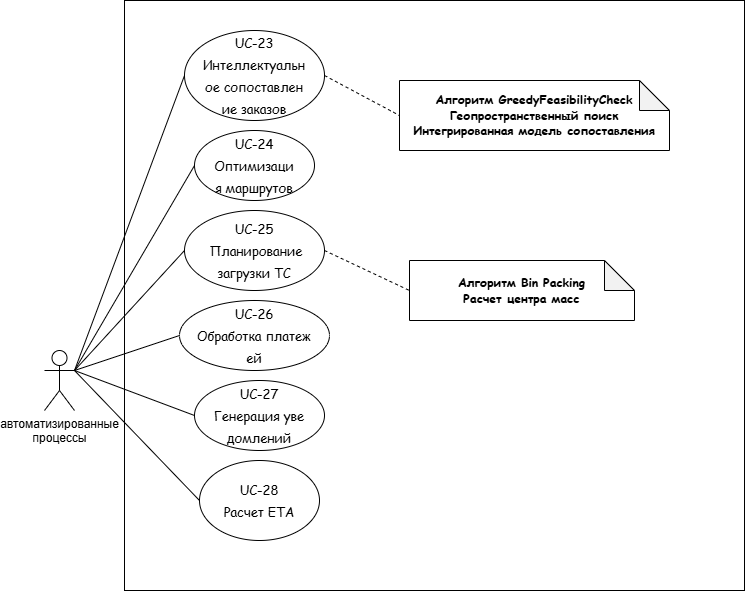

The diagram above was exported from draw.io. Its source (the exported page's mxGraphModel, read from the mxfile embedded in the PNG):
<mxGraphModel dx="2084" dy="2224" grid="1" gridSize="10" guides="1" tooltips="1" connect="1" arrows="1" fold="1" page="1" pageScale="1" pageWidth="850" pageHeight="1100" math="0" shadow="0">
  <root>
    <mxCell id="_afb89AwB7vZKRY_uNo1-0" />
    <mxCell id="_afb89AwB7vZKRY_uNo1-1" parent="_afb89AwB7vZKRY_uNo1-0" />
    <mxCell id="_afb89AwB7vZKRY_uNo1-2" parent="_afb89AwB7vZKRY_uNo1-1" style="whiteSpace=wrap;html=1;" value="" vertex="1">
      <mxGeometry height="590" width="620" x="150" y="-20" as="geometry" />
    </mxCell>
    <mxCell id="_afb89AwB7vZKRY_uNo1-3" parent="_afb89AwB7vZKRY_uNo1-1" style="ellipse;whiteSpace=wrap;html=1;fontFamily=Comic Sans MS;fontColor=light-dark(#000000,#FFFFFF);align=center;" value="&lt;blockquote style=&quot;font-variant-numeric: normal; font-variant-east-asian: normal; font-variant-alternates: normal; font-size-adjust: none; font-language-override: normal; font-kerning: auto; font-optical-sizing: auto; font-feature-settings: normal; font-variation-settings: normal; font-variant-position: normal; font-variant-emoji: normal; font-stretch: normal; font-size: 13px; line-height: 22px; overflow: auto; text-wrap-mode: wrap; word-break: break-all; padding: 16px; margin: 0px !important;&quot;&gt;UC-23&lt;br&gt;Интеллектуальное сопоставление заказов&lt;/blockquote&gt;" vertex="1">
      <mxGeometry height="90" width="140" x="210" y="10" as="geometry" />
    </mxCell>
    <mxCell id="_afb89AwB7vZKRY_uNo1-4" parent="_afb89AwB7vZKRY_uNo1-1" style="ellipse;whiteSpace=wrap;html=1;fontFamily=Comic Sans MS;fontColor=light-dark(#000000,#FFFFFF);align=center;" value="&lt;blockquote style=&quot;font-variant-numeric: normal; font-variant-east-asian: normal; font-variant-alternates: normal; font-size-adjust: none; font-language-override: normal; font-kerning: auto; font-optical-sizing: auto; font-feature-settings: normal; font-variation-settings: normal; font-variant-position: normal; font-variant-emoji: normal; font-stretch: normal; font-size: 13px; line-height: 22px; overflow: auto; text-wrap-mode: wrap; word-break: break-all; padding: 16px; margin: 0px !important;&quot;&gt;UC-25&lt;br&gt;&amp;nbsp;Планирование загрузки ТС&lt;/blockquote&gt;" vertex="1">
      <mxGeometry height="80" width="140" x="210" y="190" as="geometry" />
    </mxCell>
    <mxCell id="_afb89AwB7vZKRY_uNo1-5" parent="_afb89AwB7vZKRY_uNo1-1" style="ellipse;whiteSpace=wrap;html=1;fontFamily=Comic Sans MS;fontColor=light-dark(#000000,#FFFFFF);align=center;" value="&lt;blockquote style=&quot;font-variant-numeric: normal; font-variant-east-asian: normal; font-variant-alternates: normal; font-size-adjust: none; font-language-override: normal; font-kerning: auto; font-optical-sizing: auto; font-feature-settings: normal; font-variation-settings: normal; font-variant-position: normal; font-variant-emoji: normal; font-stretch: normal; font-size: 13px; line-height: 22px; overflow: auto; text-wrap-mode: wrap; word-break: break-all; padding: 16px; margin: 0px !important;&quot;&gt;UC-26&lt;br&gt;Обработка платежей&lt;/blockquote&gt;" vertex="1">
      <mxGeometry height="70" width="150" x="205" y="280" as="geometry" />
    </mxCell>
    <mxCell id="_afb89AwB7vZKRY_uNo1-6" parent="_afb89AwB7vZKRY_uNo1-1" style="ellipse;whiteSpace=wrap;html=1;fontFamily=Comic Sans MS;fontColor=light-dark(#000000,#FFFFFF);align=center;" value="&lt;blockquote style=&quot;font-variant-numeric: normal; font-variant-east-asian: normal; font-variant-alternates: normal; font-size-adjust: none; font-language-override: normal; font-kerning: auto; font-optical-sizing: auto; font-feature-settings: normal; font-variation-settings: normal; font-variant-position: normal; font-variant-emoji: normal; font-stretch: normal; font-size: 13px; line-height: 22px; overflow: auto; text-wrap-mode: wrap; word-break: break-all; padding: 16px; margin: 0px !important;&quot;&gt;UC-27&lt;br&gt;Генерация уведомлений&lt;/blockquote&gt;" vertex="1">
      <mxGeometry height="70" width="130" x="220" y="360" as="geometry" />
    </mxCell>
    <mxCell id="_afb89AwB7vZKRY_uNo1-8" parent="_afb89AwB7vZKRY_uNo1-1" style="ellipse;whiteSpace=wrap;html=1;fontFamily=Comic Sans MS;fontColor=light-dark(#000000,#FFFFFF);align=center;" value="&lt;blockquote style=&quot;font-variant-numeric: normal; font-variant-east-asian: normal; font-variant-alternates: normal; font-size-adjust: none; font-language-override: normal; font-kerning: auto; font-optical-sizing: auto; font-feature-settings: normal; font-variation-settings: normal; font-variant-position: normal; font-variant-emoji: normal; font-stretch: normal; font-size: 13px; line-height: 22px; overflow: auto; text-wrap-mode: wrap; word-break: break-all; padding: 16px; margin: 0px !important;&quot;&gt;UC-28&lt;br&gt;Расчет ETA&lt;/blockquote&gt;" vertex="1">
      <mxGeometry height="80" width="120" x="225" y="440" as="geometry" />
    </mxCell>
    <mxCell id="_afb89AwB7vZKRY_uNo1-9" parent="_afb89AwB7vZKRY_uNo1-1" style="ellipse;whiteSpace=wrap;html=1;fontFamily=Comic Sans MS;fontColor=light-dark(#000000,#FFFFFF);align=center;" value="&lt;blockquote style=&quot;font-variant-numeric: normal; font-variant-east-asian: normal; font-variant-alternates: normal; font-size-adjust: none; font-language-override: normal; font-kerning: auto; font-optical-sizing: auto; font-feature-settings: normal; font-variation-settings: normal; font-variant-position: normal; font-variant-emoji: normal; font-stretch: normal; font-size: 13px; line-height: 22px; overflow: auto; text-wrap-mode: wrap; word-break: break-all; padding: 16px; margin: 0px !important;&quot;&gt;UC-24&lt;br&gt;Оптимизация маршрутов&lt;/blockquote&gt;" vertex="1">
      <mxGeometry height="70" width="120" x="220" y="110" as="geometry" />
    </mxCell>
    <mxCell id="_afb89AwB7vZKRY_uNo1-14" parent="_afb89AwB7vZKRY_uNo1-1" style="shape=umlActor;verticalLabelPosition=bottom;verticalAlign=top;html=1;outlineConnect=0;" value="&lt;span class=&quot;YPkS7KbdpWfGdYKd3QB9&quot; data-src-align=&quot;18:9&quot; style=&quot;white-space: pre-wrap;&quot;&gt;автоматизированные&lt;/span&gt;&lt;span style=&quot;white-space: pre-wrap;&quot;&gt; &lt;/span&gt;&lt;span class=&quot;YPkS7KbdpWfGdYKd3QB9&quot; data-src-align=&quot;28:9&quot; style=&quot;white-space: pre-wrap;&quot;&gt;процессы&lt;/span&gt;" vertex="1">
      <mxGeometry height="60" width="30" x="70" y="330" as="geometry" />
    </mxCell>
    <mxCell id="_afb89AwB7vZKRY_uNo1-15" edge="1" parent="_afb89AwB7vZKRY_uNo1-1" source="_afb89AwB7vZKRY_uNo1-6" style="edgeStyle=orthogonalEdgeStyle;rounded=0;orthogonalLoop=1;jettySize=auto;html=1;exitX=0.5;exitY=1;exitDx=0;exitDy=0;" target="_afb89AwB7vZKRY_uNo1-6">
      <mxGeometry relative="1" as="geometry" />
    </mxCell>
    <mxCell id="_afb89AwB7vZKRY_uNo1-16" edge="1" parent="_afb89AwB7vZKRY_uNo1-1" source="_afb89AwB7vZKRY_uNo1-14" style="endArrow=none;html=1;rounded=0;entryX=0;entryY=0.5;entryDx=0;entryDy=0;exitX=1;exitY=0.3333333333333333;exitDx=0;exitDy=0;exitPerimeter=0;" target="_afb89AwB7vZKRY_uNo1-3" value="">
      <mxGeometry height="50" relative="1" width="50" as="geometry">
        <mxPoint x="400" y="360" as="sourcePoint" />
        <mxPoint x="450" y="310" as="targetPoint" />
      </mxGeometry>
    </mxCell>
    <mxCell id="_afb89AwB7vZKRY_uNo1-17" edge="1" parent="_afb89AwB7vZKRY_uNo1-1" style="endArrow=none;html=1;rounded=0;entryX=0;entryY=0.5;entryDx=0;entryDy=0;" target="_afb89AwB7vZKRY_uNo1-9" value="">
      <mxGeometry height="50" relative="1" width="50" as="geometry">
        <mxPoint x="100" y="350" as="sourcePoint" />
        <mxPoint x="450" y="270" as="targetPoint" />
      </mxGeometry>
    </mxCell>
    <mxCell id="_afb89AwB7vZKRY_uNo1-18" edge="1" parent="_afb89AwB7vZKRY_uNo1-1" source="_afb89AwB7vZKRY_uNo1-14" style="endArrow=none;html=1;rounded=0;exitX=1;exitY=0.3333333333333333;exitDx=0;exitDy=0;exitPerimeter=0;entryX=0;entryY=0.5;entryDx=0;entryDy=0;" target="_afb89AwB7vZKRY_uNo1-4" value="">
      <mxGeometry height="50" relative="1" width="50" as="geometry">
        <mxPoint x="400" y="320" as="sourcePoint" />
        <mxPoint x="450" y="270" as="targetPoint" />
      </mxGeometry>
    </mxCell>
    <mxCell id="_afb89AwB7vZKRY_uNo1-19" edge="1" parent="_afb89AwB7vZKRY_uNo1-1" source="_afb89AwB7vZKRY_uNo1-14" style="endArrow=none;html=1;rounded=0;exitX=1;exitY=0.3333333333333333;exitDx=0;exitDy=0;exitPerimeter=0;entryX=0;entryY=0.5;entryDx=0;entryDy=0;" target="_afb89AwB7vZKRY_uNo1-5" value="">
      <mxGeometry height="50" relative="1" width="50" as="geometry">
        <mxPoint x="400" y="320" as="sourcePoint" />
        <mxPoint x="450" y="270" as="targetPoint" />
      </mxGeometry>
    </mxCell>
    <mxCell id="_afb89AwB7vZKRY_uNo1-20" edge="1" parent="_afb89AwB7vZKRY_uNo1-1" source="_afb89AwB7vZKRY_uNo1-14" style="endArrow=none;html=1;rounded=0;exitX=1;exitY=0.3333333333333333;exitDx=0;exitDy=0;exitPerimeter=0;entryX=0;entryY=0.5;entryDx=0;entryDy=0;" target="_afb89AwB7vZKRY_uNo1-6" value="">
      <mxGeometry height="50" relative="1" width="50" as="geometry">
        <mxPoint x="400" y="320" as="sourcePoint" />
        <mxPoint x="450" y="270" as="targetPoint" />
      </mxGeometry>
    </mxCell>
    <mxCell id="_afb89AwB7vZKRY_uNo1-21" edge="1" parent="_afb89AwB7vZKRY_uNo1-1" style="endArrow=none;html=1;rounded=0;entryX=0;entryY=0.5;entryDx=0;entryDy=0;" target="_afb89AwB7vZKRY_uNo1-8" value="">
      <mxGeometry height="50" relative="1" width="50" as="geometry">
        <mxPoint x="100" y="350" as="sourcePoint" />
        <mxPoint x="450" y="270" as="targetPoint" />
      </mxGeometry>
    </mxCell>
    <mxCell id="zvcSbb5Sox-voSPY5jr--0" parent="_afb89AwB7vZKRY_uNo1-1" style="shape=note;whiteSpace=wrap;html=1;backgroundOutline=1;darkOpacity=0.05;" value="&lt;div&gt;&lt;font face=&quot;Comic Sans MS&quot;&gt;&lt;b&gt;Алгоритм GreedyFeasibilityCheck&lt;/b&gt;&lt;/font&gt;&lt;/div&gt;&lt;div&gt;&lt;font face=&quot;Comic Sans MS&quot;&gt;&lt;b&gt;Геопространственный поиск&lt;/b&gt;&lt;/font&gt;&lt;/div&gt;&lt;div&gt;&lt;font face=&quot;Comic Sans MS&quot;&gt;&lt;b&gt;Интегрированная модель сопоставления&lt;/b&gt;&lt;/font&gt;&lt;/div&gt;" vertex="1">
      <mxGeometry height="70" width="270" x="425" y="60" as="geometry" />
    </mxCell>
    <mxCell id="zvcSbb5Sox-voSPY5jr--1" parent="_afb89AwB7vZKRY_uNo1-1" style="shape=note;whiteSpace=wrap;html=1;backgroundOutline=1;darkOpacity=0.05;" value="&lt;div&gt;&lt;font face=&quot;Comic Sans MS&quot;&gt;&lt;b&gt;Алгоритм Bin Packing&lt;/b&gt;&lt;/font&gt;&lt;/div&gt;&lt;div&gt;&lt;font face=&quot;Comic Sans MS&quot;&gt;&lt;b&gt;Расчет центра масс&lt;/b&gt;&lt;/font&gt;&lt;/div&gt;" vertex="1">
      <mxGeometry height="60" width="225" x="435" y="240" as="geometry" />
    </mxCell>
    <mxCell id="zvcSbb5Sox-voSPY5jr--2" edge="1" parent="_afb89AwB7vZKRY_uNo1-1" source="_afb89AwB7vZKRY_uNo1-3" style="endArrow=none;dashed=1;html=1;rounded=0;exitX=1;exitY=0.5;exitDx=0;exitDy=0;entryX=0;entryY=0.5;entryDx=0;entryDy=0;entryPerimeter=0;" target="zvcSbb5Sox-voSPY5jr--0" value="">
      <mxGeometry height="50" relative="1" width="50" as="geometry">
        <mxPoint x="760" y="250" as="sourcePoint" />
        <mxPoint x="810" y="200" as="targetPoint" />
      </mxGeometry>
    </mxCell>
    <mxCell id="zvcSbb5Sox-voSPY5jr--3" edge="1" parent="_afb89AwB7vZKRY_uNo1-1" source="_afb89AwB7vZKRY_uNo1-4" style="endArrow=none;dashed=1;html=1;rounded=0;exitX=1;exitY=0.5;exitDx=0;exitDy=0;entryX=0;entryY=0.5;entryDx=0;entryDy=0;entryPerimeter=0;" target="zvcSbb5Sox-voSPY5jr--1" value="">
      <mxGeometry height="50" relative="1" width="50" as="geometry">
        <mxPoint x="760" y="250" as="sourcePoint" />
        <mxPoint x="810" y="200" as="targetPoint" />
      </mxGeometry>
    </mxCell>
  </root>
</mxGraphModel>